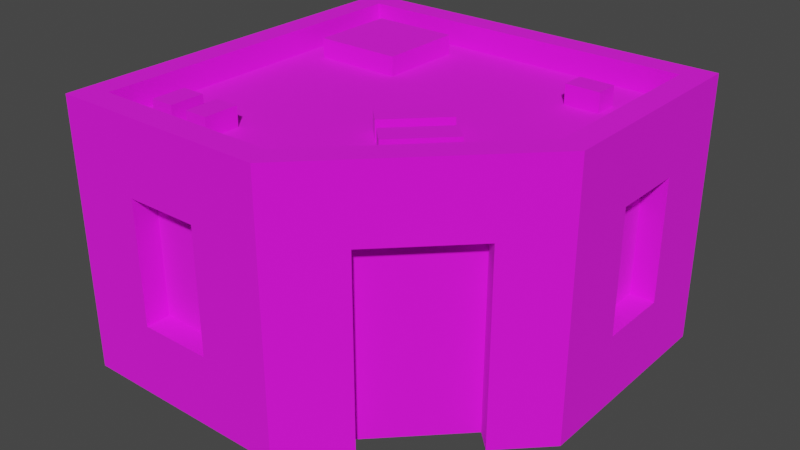 # Source: Building_10_Extra_Brown_.blend  (saved by Blender 3.3.6; exported with 4.5.12 LTS)
import bpy
from mathutils import Matrix  # noqa: F401  (used for matrix-valued properties, if any)

bpy.ops.wm.read_factory_settings(use_empty=True)
scene = bpy.context.scene
scene.name = 'Scene'

# ---- collections
col_collection = bpy.data.collections.new('Collection'); scene.collection.children.link(col_collection)

# ---- images (referenced by path relative to the original .blend; pixels are not part of the script)
import os
ASSET_DIR = os.environ.get("B2B_ASSET_DIR", "")  # directory of the original .blend (textures are referenced by path, not embedded)
HERE = os.path.dirname(os.path.abspath(__file__))  # packed textures are extracted next to this script under _unpacked/

def load_image(name, relpath, width, height, colorspace="sRGB"):
    """Load a texture the original file referenced (path relative to the .blend, or extracted next to this script)."""
    p = next((c for c in (os.path.join(HERE, relpath), os.path.join(ASSET_DIR, relpath)) if relpath and os.path.exists(c)), "")
    if p:
        img = bpy.data.images.load(p, check_existing=True)
        img.name = name
    else:  # same state as the original file: an image datablock whose file is absent (Cycles renders it pink)
        img = bpy.data.images.new(name, width, height)
        img.source = "FILE"
        img.filepath = "//" + (relpath or name)
    img.colorspace_settings.name = colorspace
    return img
img_color_png = load_image('Color.png', 'Color.png', 1024, 1024, 'sRGB')

# ---- materials (node trees are filled in below, after node groups)
mat_texture = bpy.data.materials.new('Texture')
mat_texture.use_transparent_shadow = False

# ---- material node trees
mat_texture.use_nodes = True; mat_texture.node_tree.nodes.clear()
_N = mat_texture.node_tree.nodes; _L = mat_texture.node_tree.links
n0 = _N.new('ShaderNodeBsdfPrincipled'); n0.name = 'Principled BSDF'; n0.location = (10, 300)
n0.distribution = 'GGX'
n0.subsurface_method = 'RANDOM_WALK_SKIN'
n0.inputs[2].default_value = 1.0
n0.inputs[3].default_value = 1.45
n0.inputs[27].default_value = (0.0, 0.0, 0.0, 1.0)
n0.inputs[28].default_value = 1.0
n1 = _N.new('ShaderNodeOutputMaterial'); n1.name = 'Material Output'; n1.location = (300, 300)
n2 = _N.new('ShaderNodeTexImage'); n2.name = 'Image Texture'; n2.location = (-280, 280)
n2.image = img_color_png
_L.new(n0.outputs[0], n1.inputs[0])
_L.new(n2.outputs[0], n0.inputs[0])
n1.is_active_output = True

# ---- world
world_world = bpy.data.worlds.new('World'); scene.world = world_world
world_world.use_nodes = True; world_world.node_tree.nodes.clear()
_N = world_world.node_tree.nodes; _L = world_world.node_tree.links
n0 = _N.new('ShaderNodeOutputWorld'); n0.name = 'World Output'; n0.location = (300, 300)
n1 = _N.new('ShaderNodeBackground'); n1.name = 'Background'; n1.location = (10, 300)
n1.inputs[0].default_value = (0.05088, 0.05088, 0.05088, 1.0)
_L.new(n1.outputs[0], n0.inputs[0])
n0.is_active_output = True
world_world.color = (0.05088, 0.05088, 0.05088)
world_world.use_sun_shadow = False
world_world.sun_shadow_jitter_overblur = 0.0

# ---- meshes
me_cube_192 = bpy.data.meshes.new('Cube.192')
me_cube_192.from_pydata([(0.4, 0.7, 0.8), (-0.8, -0.8, 0.0), (0.4, 0.7, 0.296), (-0.7, -0.7, 1.0), (-0.8, 0.8, 0.0), (-0.7, 0.7, 1.0), (0.1, 0.7, 0.8), (0.8, 0.8, 0.0), (0.7, 0.7, 1.0), (0.1, 0.7, 0.296), (0.8, -0.1, 0.0), (0.1, -0.8, 0.0), (-0.5, -0.7, 0.8), (0.05858, -0.7, 1.0), (0.7, -0.05858, 1.0), (-0.5, -0.7, 0.296), (-0.8, -0.8, 1.0), (-0.8, 0.8, 1.0), (0.8, 0.8, 1.0), (-0.2, -0.7, 0.8), (-0.2, -0.7, 0.296), (0.8, -0.1, 1.0), (0.1, -0.8, 1.0), (-0.8, -0.8, 1.1), (-0.8, 0.8, 1.1), (0.7, 0.2, 0.8), (0.7, 0.2, 0.296), (0.8, 0.8, 1.1), (0.8, -0.1, 1.1), (0.1, -0.8, 1.1), (0.7, 0.5, 0.8), (-0.7, -0.7, 1.1), (0.7, 0.5, 0.296), (-0.7, 0.7, 1.1), (0.7, 0.7, 1.1), (0.7, -0.05858, 1.1), (-0.1, 0.7, 0.8), (0.05858, -0.7, 1.1), (-0.1, 0.7, 0.296), (-0.4, 0.7, 0.8), (-0.4, 0.7, 0.296), (-0.7, 0.4, 0.8), (-0.7, 0.4, 0.296), (-0.7, 0.1, 0.8), (-0.7, 0.1, 0.296), (-0.7, -0.1, 0.8), (-0.7, -0.1, 0.296), (-0.7, -0.4, 0.8), (-0.7, -0.4, 0.296), (0.2326, -0.526, 0.8), (0.546, -0.2126, 0.8), (-0.8, -0.4, 0.296), (-0.8, -0.4, 0.8), (-0.8, -0.1, 0.8), (-0.8, 0.1, 0.8), (-0.8, 0.4, 0.8), (-0.8, -0.1, 0.296), (-0.8, 0.1, 0.296), (-0.8, 0.4, 0.296), (-0.4, 0.8, 0.8), (-0.4, 0.8, 0.296), (-0.1, 0.8, 0.8), (0.4, 0.8, 0.8), (0.1, 0.8, 0.8), (-0.1, 0.8, 0.296), (0.4, 0.8, 0.296), (0.1, 0.8, 0.296), (-0.5, -0.8, 0.8), (-0.2, -0.8, 0.8), (-0.2, -0.8, 0.296), (-0.5, -0.8, 0.296), (0.8, 0.2, 0.8), (0.8, 0.5, 0.8), (0.8, 0.2, 0.296), (0.8, 0.5, 0.296), (0.3033, -0.5967, 0.0), (0.6167, -0.2833, 0.0), (0.3033, -0.5967, 0.8), (0.6167, -0.2833, 0.8), (0.2326, -0.526, 0.0), (0.546, -0.2126, 0.0), (-0.5851, -0.6071, 0.9778), (-0.5851, -0.6071, 1.078), (-0.5851, -0.4671, 0.9778), (-0.5851, -0.4671, 1.078), (-0.4891, -0.6071, 0.9778), (-0.4891, -0.6071, 1.078), (-0.4891, -0.4671, 0.9778), (-0.4891, -0.4671, 1.078), (-0.4155, -0.6071, 0.9778), (-0.4155, -0.6071, 1.078), (-0.4155, -0.4671, 0.9778), (-0.4155, -0.4671, 1.078), (-0.3195, -0.6071, 0.9778), (-0.3195, -0.6071, 1.078), (-0.3195, -0.4671, 0.9778), (-0.3195, -0.4671, 1.078), (0.3069, -0.08198, 0.9778), (0.3069, -0.08198, 1.078), (0.1187, -0.2702, 0.9778), (0.1187, -0.2702, 1.078), (0.239, -0.0141, 0.9778), (0.239, -0.0141, 1.078), (0.05078, -0.2023, 0.9778), (0.05078, -0.2023, 1.078), (0.4254, -0.2005, 0.9778), (0.4254, -0.2005, 1.078), (0.2372, -0.3887, 0.9778), (0.2372, -0.3887, 1.078), (0.3575, -0.1326, 0.9778), (0.3575, -0.1326, 1.078), (0.1693, -0.3209, 0.9778), (0.1693, -0.3209, 1.078), (-0.6011, 0.2513, 0.9778), (-0.6011, 0.2513, 1.078), (-0.6011, 0.6013, 0.9778), (-0.6011, 0.6013, 1.078), (-0.2459, 0.2513, 0.9778), (-0.2459, 0.2513, 1.078), (-0.2459, 0.6013, 0.9778), (-0.2459, 0.6013, 1.078), (0.5489, 0.4149, 0.9778), (0.5489, 0.4149, 1.078), (0.4089, 0.4149, 0.9778), (0.4089, 0.4149, 1.078), (0.5489, 0.5109, 0.9778), (0.5489, 0.5109, 1.078), (0.4089, 0.5109, 0.9778), (0.4089, 0.5109, 1.078)], [], [(52, 16, 17, 55, 54, 53), (17, 4, 1, 16, 52, 51, 56, 53, 54, 57, 58, 55), (17, 18, 62, 63, 61, 59), (62, 18, 7, 4, 17, 59, 60, 64, 61, 63, 66, 65), (67, 16, 1, 11, 22, 68, 69, 70), (68, 22, 16, 67), (14, 8, 5, 3, 13), (21, 10, 7, 18, 72, 74, 73, 71), (72, 18, 21, 71), (76, 10, 21, 22, 11, 75, 77, 78), (18, 17, 24, 27), (3, 5, 33, 31), (8, 14, 35, 34), (16, 22, 29, 23), (22, 21, 28, 29), (31, 33, 24, 23), (33, 34, 27, 24), (35, 37, 29, 28), (34, 35, 28, 27), (37, 31, 23, 29), (13, 3, 31, 37), (17, 16, 23, 24), (5, 8, 34, 33), (21, 18, 27, 28), (14, 13, 37, 35), (65, 2, 0, 62), (63, 6, 9, 66), (6, 0, 2, 9), (0, 6, 63, 62), (66, 9, 2, 65), (15, 12, 67, 70), (19, 20, 69, 68), (19, 12, 15, 20), (67, 12, 19, 68), (69, 20, 15, 70), (73, 26, 25, 71), (72, 30, 32, 74), (30, 25, 26, 32), (71, 25, 30, 72), (74, 32, 26, 73), (38, 36, 61, 64), (59, 39, 40, 60), (39, 36, 38, 40), (36, 39, 59, 61), (60, 40, 38, 64), (42, 41, 55, 58), (43, 44, 57, 54), (43, 41, 42, 44), (41, 43, 54, 55), (44, 42, 58, 57), (56, 46, 45, 53), (47, 48, 51, 52), (47, 45, 46, 48), (45, 47, 52, 53), (51, 48, 46, 56), (79, 49, 77, 75), (78, 50, 80, 76), (80, 50, 49, 79), (49, 50, 78, 77), (81, 82, 84, 83), (83, 84, 88, 87), (87, 88, 86, 85), (85, 86, 82, 81), (88, 84, 82, 86), (89, 90, 92, 91), (91, 92, 96, 95), (95, 96, 94, 93), (93, 94, 90, 89), (96, 92, 90, 94), (97, 98, 100, 99), (99, 100, 104, 103), (103, 104, 102, 101), (101, 102, 98, 97), (104, 100, 98, 102), (105, 106, 108, 107), (107, 108, 112, 111), (111, 112, 110, 109), (109, 110, 106, 105), (112, 108, 106, 110), (113, 114, 116, 115), (115, 116, 120, 119), (119, 120, 118, 117), (117, 118, 114, 113), (120, 116, 114, 118), (121, 122, 124, 123), (123, 124, 128, 127), (127, 128, 126, 125), (125, 126, 122, 121), (128, 124, 122, 126)])
_uv = me_cube_192.uv_layers.new(name='UVMap')
_uv.uv.foreach_set('vector', [0.01193, 0.5711, 0.01194, 0.5711, 0.01194, 0.5711, 0.01193, 0.5711, 0.01193, 0.5711, 0.01193, 0.5711, 0.01194, 0.5711, 0.0119, 0.5711, 0.0119, 0.5711, 0.01194, 0.5711, 0.01193, 0.5711, 0.01191, 0.5711, 0.01191, 0.5711, 0.01193, 0.5711, 0.01193, 0.5711, 0.01191, 0.5711, 0.01191, 0.5711, 0.01193, 0.5711, 0.01194, 0.5711, 0.01194, 0.5712, 0.01193, 0.5712, 0.01193, 0.5712, 0.01193, 0.5711, 0.01193, 0.5711, 0.01193, 0.5712, 0.01194, 0.5712, 0.0119, 0.5712, 0.0119, 0.5711, 0.01194, 0.5711, 0.01193, 0.5711, 0.01191, 0.5711, 0.01191, 0.5711, 0.01193, 0.5711, 0.01193, 0.5712, 0.01191, 0.5712, 0.01191, 0.5712, 0.01193, 0.5713, 0.01194, 0.5713, 0.0119, 0.5713, 0.0119, 0.5712, 0.01194, 0.5712, 0.01193, 0.5712, 0.01191, 0.5712, 0.01191, 0.5713, 0.01193, 0.5712, 0.01194, 0.5712, 0.01194, 0.5713, 0.01193, 0.5713, 0.2088, 0.6762, 0.2088, 0.676, 0.2092, 0.676, 0.2092, 0.6763, 0.209, 0.6763, 0.01194, 0.5712, 0.0119, 0.5712, 0.0119, 0.5712, 0.01194, 0.5712, 0.01193, 0.5712, 0.01191, 0.5712, 0.01191, 0.5712, 0.01193, 0.5712, 0.01193, 0.5712, 0.01194, 0.5712, 0.01194, 0.5712, 0.01193, 0.5712, 0.0119, 0.5712, 0.0119, 0.5712, 0.01194, 0.5712, 0.01194, 0.5712, 0.0119, 0.5712, 0.0119, 0.5712, 0.01193, 0.5712, 0.01193, 0.5712, 0.6229, 0.9892, 0.6229, 0.9892, 0.6229, 0.9892, 0.6229, 0.9892, 0.6229, 0.9892, 0.6229, 0.9892, 0.6229, 0.9892, 0.6229, 0.9892, 0.6229, 0.9892, 0.6229, 0.9892, 0.6229, 0.9892, 0.6229, 0.9892, 0.6229, 0.9892, 0.6229, 0.9892, 0.6229, 0.9892, 0.6229, 0.9892, 0.6229, 0.9892, 0.6229, 0.9892, 0.6229, 0.9892, 0.6229, 0.9892, 0.6229, 0.9892, 0.6229, 0.9892, 0.6229, 0.9892, 0.6229, 0.9892, 0.6229, 0.9892, 0.6229, 0.9892, 0.6229, 0.9892, 0.6229, 0.9892, 0.6229, 0.9892, 0.6229, 0.9892, 0.6229, 0.9892, 0.6229, 0.9892, 0.6229, 0.9892, 0.6229, 0.9892, 0.6229, 0.9892, 0.6229, 0.9892, 0.6229, 0.9892, 0.6229, 0.9892, 0.6229, 0.9892, 0.6229, 0.9892, 0.6229, 0.9892, 0.6229, 0.9892, 0.6229, 0.9892, 0.6229, 0.9892, 0.6229, 0.9892, 0.6229, 0.9892, 0.6229, 0.9892, 0.6229, 0.9892, 0.6229, 0.9892, 0.6229, 0.9892, 0.6229, 0.9892, 0.6229, 0.9892, 0.6229, 0.9892, 0.6229, 0.9892, 0.6229, 0.9892, 0.6229, 0.9892, 0.6229, 0.9892, 0.6229, 0.9892, 0.6229, 0.9892, 0.6229, 0.9892, 0.01194, 0.5711, 0.01194, 0.5711, 0.0119, 0.5711, 0.0119, 0.5711, 0.0119, 0.5712, 0.0119, 0.5712, 0.01194, 0.5712, 0.01194, 0.5712, 0.8163, 0.7433, 0.8163, 0.7432, 0.8162, 0.7432, 0.8163, 0.7433, 0.01185, 0.5712, 0.0119, 0.5712, 0.0119, 0.5712, 0.01185, 0.5712, 0.01194, 0.5712, 0.01194, 0.5712, 0.01199, 0.5712, 0.01199, 0.5712, 0.01194, 0.5711, 0.0119, 0.5711, 0.0119, 0.5711, 0.01194, 0.5711, 0.0119, 0.5712, 0.01194, 0.5712, 0.01194, 0.5712, 0.0119, 0.5712, 0.8163, 0.7433, 0.8163, 0.7432, 0.8162, 0.7432, 0.8162, 0.7433, 0.01185, 0.5712, 0.01185, 0.5712, 0.0119, 0.5712, 0.0119, 0.5712, 0.01194, 0.5712, 0.01194, 0.5712, 0.01199, 0.5712, 0.01199, 0.5712, 0.01194, 0.5711, 0.01194, 0.5711, 0.0119, 0.5711, 0.0119, 0.5711, 0.0119, 0.5712, 0.0119, 0.5712, 0.01194, 0.5712, 0.01194, 0.5712, 0.8163, 0.7433, 0.8163, 0.7432, 0.8162, 0.7432, 0.8162, 0.7433, 0.01185, 0.5712, 0.01185, 0.5712, 0.0119, 0.5712, 0.0119, 0.5712, 0.01194, 0.5712, 0.01194, 0.5712, 0.01199, 0.5712, 0.01199, 0.5712, 0.01194, 0.5711, 0.0119, 0.5711, 0.0119, 0.5711, 0.01194, 0.5711, 0.0119, 0.5712, 0.0119, 0.5712, 0.01194, 0.5712, 0.01194, 0.5712, 0.8163, 0.7433, 0.8163, 0.7432, 0.8162, 0.7432, 0.8163, 0.7433, 0.01185, 0.5712, 0.0119, 0.5712, 0.0119, 0.5712, 0.01185, 0.5712, 0.01194, 0.5712, 0.01194, 0.5712, 0.01199, 0.5712, 0.01199, 0.5712, 0.01194, 0.5711, 0.0119, 0.5711, 0.0119, 0.5711, 0.01194, 0.5711, 0.0119, 0.5712, 0.01194, 0.5712, 0.01194, 0.5712, 0.0119, 0.5712, 0.8163, 0.7433, 0.8163, 0.7432, 0.8162, 0.7432, 0.8162, 0.7433, 0.01185, 0.5712, 0.0119, 0.5712, 0.0119, 0.5712, 0.01185, 0.5712, 0.01194, 0.5712, 0.01199, 0.5712, 0.01199, 0.5712, 0.01194, 0.5712, 0.01194, 0.5711, 0.01194, 0.5711, 0.0119, 0.5711, 0.0119, 0.5711, 0.0119, 0.5712, 0.01194, 0.5712, 0.01194, 0.5712, 0.0119, 0.5712, 0.8163, 0.7433, 0.8163, 0.7432, 0.8162, 0.7432, 0.8162, 0.7433, 0.01185, 0.5712, 0.0119, 0.5712, 0.0119, 0.5712, 0.01185, 0.5712, 0.01194, 0.5712, 0.01194, 0.5712, 0.01199, 0.5712, 0.01199, 0.5712, 0.01193, 0.5711, 0.0119, 0.5711, 0.0119, 0.5711, 0.01193, 0.5711, 0.0119, 0.5712, 0.0119, 0.5712, 0.01193, 0.5712, 0.01193, 0.5712, 0.1866, 0.5274, 0.186, 0.5274, 0.186, 0.5281, 0.1866, 0.5281, 0.01202, 0.5718, 0.01187, 0.5718, 0.01187, 0.5719, 0.01202, 0.5719, 0.6205, 0.9885, 0.6203, 0.9885, 0.6203, 0.9884, 0.6205, 0.9884, 0.6205, 0.9884, 0.6203, 0.9884, 0.6203, 0.9883, 0.6205, 0.9883, 0.6205, 0.9883, 0.6203, 0.9883, 0.6203, 0.9882, 0.6205, 0.9882, 0.6205, 0.9882, 0.6203, 0.9882, 0.6203, 0.9881, 0.6205, 0.9881, 0.6203, 0.9883, 0.6202, 0.9883, 0.6202, 0.9882, 0.6203, 0.9882, 0.6205, 0.9885, 0.6203, 0.9885, 0.6203, 0.9884, 0.6205, 0.9884, 0.6205, 0.9884, 0.6203, 0.9884, 0.6203, 0.9883, 0.6205, 0.9883, 0.6205, 0.9883, 0.6203, 0.9883, 0.6203, 0.9882, 0.6205, 0.9882, 0.6205, 0.9882, 0.6203, 0.9882, 0.6203, 0.9881, 0.6205, 0.9881, 0.6203, 0.9883, 0.6202, 0.9883, 0.6202, 0.9882, 0.6203, 0.9882, 0.6205, 0.9885, 0.6203, 0.9885, 0.6203, 0.9884, 0.6205, 0.9884, 0.6205, 0.9884, 0.6203, 0.9884, 0.6203, 0.9883, 0.6205, 0.9883, 0.6205, 0.9883, 0.6203, 0.9883, 0.6203, 0.9882, 0.6205, 0.9882, 0.6205, 0.9882, 0.6203, 0.9882, 0.6203, 0.9881, 0.6205, 0.9881, 0.6203, 0.9883, 0.6202, 0.9883, 0.6202, 0.9882, 0.6203, 0.9882, 0.6205, 0.9885, 0.6203, 0.9885, 0.6203, 0.9884, 0.6205, 0.9884, 0.6205, 0.9884, 0.6203, 0.9884, 0.6203, 0.9883, 0.6205, 0.9883, 0.6205, 0.9883, 0.6203, 0.9883, 0.6203, 0.9882, 0.6205, 0.9882, 0.6205, 0.9882, 0.6203, 0.9882, 0.6203, 0.9881, 0.6205, 0.9881, 0.6203, 0.9883, 0.6202, 0.9883, 0.6202, 0.9882, 0.6203, 0.9882, 0.6205, 0.9885, 0.6203, 0.9885, 0.6203, 0.9884, 0.6205, 0.9884, 0.6205, 0.9884, 0.6203, 0.9884, 0.6203, 0.9883, 0.6205, 0.9883, 0.6205, 0.9883, 0.6203, 0.9883, 0.6203, 0.9882, 0.6205, 0.9882, 0.6205, 0.9882, 0.6203, 0.9882, 0.6203, 0.9881, 0.6205, 0.9881, 0.6203, 0.9883, 0.6202, 0.9883, 0.6202, 0.9882, 0.6203, 0.9882, 0.6205, 0.9885, 0.6203, 0.9885, 0.6203, 0.9884, 0.6205, 0.9884, 0.6205, 0.9884, 0.6203, 0.9884, 0.6203, 0.9883, 0.6205, 0.9883, 0.6205, 0.9883, 0.6203, 0.9883, 0.6203, 0.9882, 0.6205, 0.9882, 0.6205, 0.9882, 0.6203, 0.9882, 0.6203, 0.9881, 0.6205, 0.9881, 0.6203, 0.9883, 0.6202, 0.9883, 0.6202, 0.9882, 0.6203, 0.9882])
me_cube_192.materials.append(mat_texture)
me_cube_192.update()

# ---- objects
ob_building_10_extra__brown = bpy.data.objects.new('Building_10_Extra (Brown)', me_cube_192)

# ---- transforms, parenting, visibility, modifiers, constraints
ob_building_10_extra__brown.location = (0.0, 0.0, 0.0)

# ---- collection membership
col_collection.objects.link(ob_building_10_extra__brown)

# ---- scene / render settings (as saved in the file)
scene.frame_start = 1; scene.frame_end = 250; scene.frame_set(1)
scene.render.engine = 'BLENDER_EEVEE_NEXT'
scene.cycles.sampling_pattern = 'TABULATED_SOBOL'
scene.cycles.use_light_tree = False
scene.view_settings.view_transform = 'Filmic'
bpy.context.view_layer.update()

# ---- added for rendering (the .blend has no active camera and no usable light): camera, sun
cam_auto = bpy.data.cameras.new('AutoCamera')
cam_auto.lens = 50.0
cam_auto.sensor_width = 36.0
cam_auto.clip_end = 1000.0
ob_auto_camera = bpy.data.objects.new('AutoCamera', cam_auto)
scene.collection.objects.link(ob_auto_camera)
ob_auto_camera.location = (2.32782, -2.79338, 2.41225)
ob_auto_camera.rotation_euler = (1.09748, -7.21219e-08, 0.694738)
scene.camera = ob_auto_camera
light_auto_sun = bpy.data.lights.new('AutoSun', 'SUN')
light_auto_sun.energy = 3.0
light_auto_sun.angle = 0.0523599
ob_auto_sun = bpy.data.objects.new('AutoSun', light_auto_sun)
scene.collection.objects.link(ob_auto_sun)
ob_auto_sun.rotation_euler = (0.872665, 0.174533, 0.523599)
bpy.context.view_layer.update()

